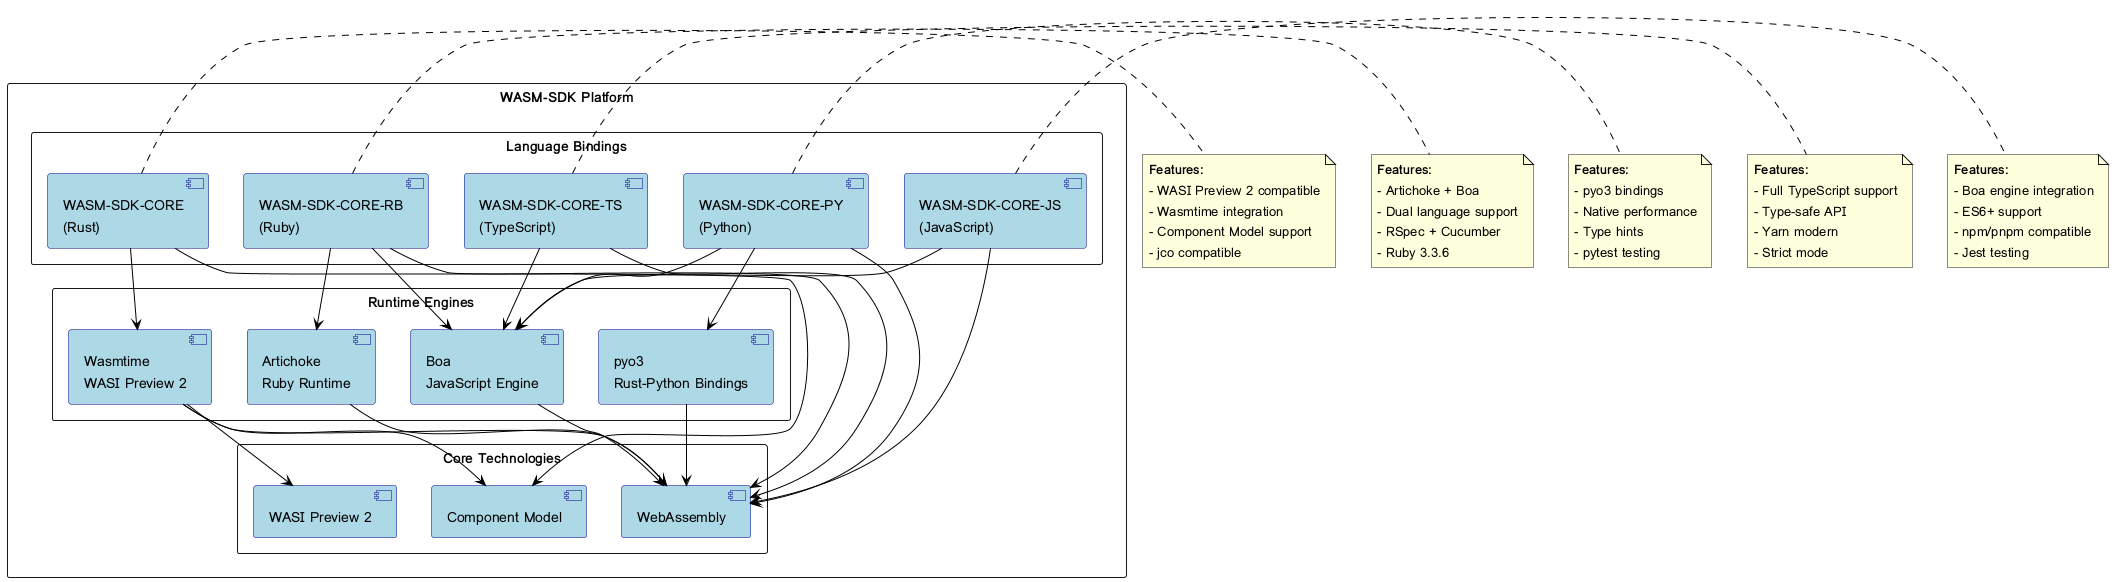

The diagram above was rendered by PlantUML. Its source (embedded in the PNG):
@startuml WASM-SDK Architecture

!define RECTANGLE class

skinparam packageStyle rectangle
skinparam component {
  BackgroundColor LightBlue
  BorderColor DarkBlue
  ArrowColor Black
}

package "WASM-SDK Platform" {
  
  package "Language Bindings" {
    component "WASM-SDK-CORE\n(Rust)" as CORE
    component "WASM-SDK-CORE-JS\n(JavaScript)" as COREJS
    component "WASM-SDK-CORE-TS\n(TypeScript)" as CORETS
    component "WASM-SDK-CORE-RB\n(Ruby)" as CORERB
    component "WASM-SDK-CORE-PY\n(Python)" as COREPY
  }
  
  package "Runtime Engines" {
    component "Wasmtime\nWASI Preview 2" as Wasmtime
    component "Boa\nJavaScript Engine" as Boa
    component "Artichoke\nRuby Runtime" as Artichoke
    component "pyo3\nRust-Python Bindings" as pyo3
  }
  
  package "Core Technologies" {
    component "Component Model" as CM
    component "WASI Preview 2" as WASI
    component "WebAssembly" as WASM
  }
}

' Connections from language bindings to engines
CORE --> Wasmtime
CORE --> CM

COREJS --> Boa
COREJS --> WASM

CORETS --> Boa
CORETS --> WASM

CORERB --> Artichoke
CORERB --> Boa
CORERB --> WASM

COREPY --> pyo3
COREPY --> Boa
COREPY --> WASM

' Engines to core technologies
Wasmtime --> WASI
Wasmtime --> CM
Wasmtime --> WASM

Boa --> WASM
Artichoke --> WASM
pyo3 --> WASM

note right of CORE
  **Features:**
  - WASI Preview 2 compatible
  - Wasmtime integration
  - Component Model support
  - jco compatible
end note

note right of COREJS
  **Features:**
  - Boa engine integration
  - ES6+ support
  - npm/pnpm compatible
  - Jest testing
end note

note right of CORETS
  **Features:**
  - Full TypeScript support
  - Type-safe API
  - Yarn modern
  - Strict mode
end note

note right of CORERB
  **Features:**
  - Artichoke + Boa
  - Dual language support
  - RSpec + Cucumber
  - Ruby 3.3.6
end note

note right of COREPY
  **Features:**
  - pyo3 bindings
  - Native performance
  - Type hints
  - pytest testing
end note

@enduml